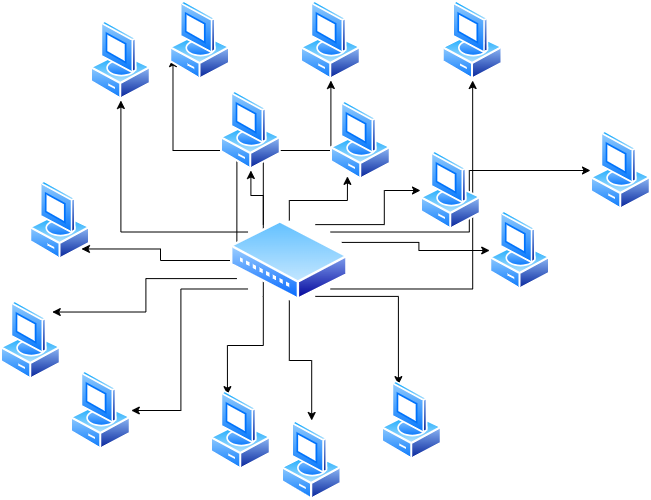

The diagram above was exported from draw.io. Its source (the exported page's mxGraphModel, read from the mxfile embedded in the PNG):
<mxGraphModel dx="1022" dy="572" grid="1" gridSize="10" guides="1" tooltips="1" connect="1" arrows="1" fold="1" page="1" pageScale="1" pageWidth="827" pageHeight="1169" math="0" shadow="0">
  <root>
    <mxCell id="0" />
    <mxCell id="1" parent="0" />
    <mxCell id="YdoLDFntHu0ESH6hG4oW-13" edge="1" parent="1" source="YdoLDFntHu0ESH6hG4oW-1" style="edgeStyle=orthogonalEdgeStyle;rounded=0;orthogonalLoop=1;jettySize=auto;html=1;exitX=0.5;exitY=0;exitDx=0;exitDy=0;entryX=0.25;entryY=1;entryDx=0;entryDy=0;" target="YdoLDFntHu0ESH6hG4oW-5">
      <mxGeometry relative="1" as="geometry" />
    </mxCell>
    <mxCell id="YdoLDFntHu0ESH6hG4oW-14" edge="1" parent="1" source="YdoLDFntHu0ESH6hG4oW-1" style="edgeStyle=orthogonalEdgeStyle;rounded=0;orthogonalLoop=1;jettySize=auto;html=1;exitX=0.25;exitY=0;exitDx=0;exitDy=0;" target="YdoLDFntHu0ESH6hG4oW-3">
      <mxGeometry relative="1" as="geometry" />
    </mxCell>
    <mxCell id="YdoLDFntHu0ESH6hG4oW-16" edge="1" parent="1" source="YdoLDFntHu0ESH6hG4oW-1" style="edgeStyle=orthogonalEdgeStyle;rounded=0;orthogonalLoop=1;jettySize=auto;html=1;exitX=0;exitY=0;exitDx=0;exitDy=0;entryX=0.5;entryY=1;entryDx=0;entryDy=0;" target="YdoLDFntHu0ESH6hG4oW-2">
      <mxGeometry relative="1" as="geometry" />
    </mxCell>
    <mxCell id="YdoLDFntHu0ESH6hG4oW-17" edge="1" parent="1" source="YdoLDFntHu0ESH6hG4oW-1" style="edgeStyle=orthogonalEdgeStyle;rounded=0;orthogonalLoop=1;jettySize=auto;html=1;exitX=1;exitY=0.25;exitDx=0;exitDy=0;" target="YdoLDFntHu0ESH6hG4oW-8">
      <mxGeometry relative="1" as="geometry" />
    </mxCell>
    <mxCell id="YdoLDFntHu0ESH6hG4oW-18" edge="1" parent="1" source="YdoLDFntHu0ESH6hG4oW-1" style="edgeStyle=orthogonalEdgeStyle;rounded=0;orthogonalLoop=1;jettySize=auto;html=1;exitX=0.75;exitY=0;exitDx=0;exitDy=0;entryX=0;entryY=0.5;entryDx=0;entryDy=0;" target="YdoLDFntHu0ESH6hG4oW-4">
      <mxGeometry relative="1" as="geometry" />
    </mxCell>
    <mxCell id="YdoLDFntHu0ESH6hG4oW-20" edge="1" parent="1" source="YdoLDFntHu0ESH6hG4oW-1" style="edgeStyle=orthogonalEdgeStyle;rounded=0;orthogonalLoop=1;jettySize=auto;html=1;exitX=1;exitY=0;exitDx=0;exitDy=0;entryX=0;entryY=0.5;entryDx=0;entryDy=0;" target="YdoLDFntHu0ESH6hG4oW-6">
      <mxGeometry relative="1" as="geometry" />
    </mxCell>
    <mxCell id="YdoLDFntHu0ESH6hG4oW-21" edge="1" parent="1" source="YdoLDFntHu0ESH6hG4oW-1" style="edgeStyle=orthogonalEdgeStyle;rounded=0;orthogonalLoop=1;jettySize=auto;html=1;exitX=0;exitY=0.5;exitDx=0;exitDy=0;entryX=1;entryY=1;entryDx=0;entryDy=0;" target="YdoLDFntHu0ESH6hG4oW-12">
      <mxGeometry relative="1" as="geometry" />
    </mxCell>
    <mxCell id="YdoLDFntHu0ESH6hG4oW-25" edge="1" parent="1" source="YdoLDFntHu0ESH6hG4oW-1" style="edgeStyle=orthogonalEdgeStyle;rounded=0;orthogonalLoop=1;jettySize=auto;html=1;exitX=0;exitY=0.25;exitDx=0;exitDy=0;entryX=0;entryY=0.75;entryDx=0;entryDy=0;" target="YdoLDFntHu0ESH6hG4oW-11">
      <mxGeometry relative="1" as="geometry" />
    </mxCell>
    <mxCell id="YdoLDFntHu0ESH6hG4oW-34" edge="1" parent="1" source="YdoLDFntHu0ESH6hG4oW-1" style="edgeStyle=orthogonalEdgeStyle;rounded=0;orthogonalLoop=1;jettySize=auto;html=1;exitX=0;exitY=0.75;exitDx=0;exitDy=0;entryX=1;entryY=0;entryDx=0;entryDy=0;" target="YdoLDFntHu0ESH6hG4oW-9">
      <mxGeometry relative="1" as="geometry" />
    </mxCell>
    <mxCell id="YdoLDFntHu0ESH6hG4oW-35" edge="1" parent="1" source="YdoLDFntHu0ESH6hG4oW-1" style="edgeStyle=orthogonalEdgeStyle;rounded=0;orthogonalLoop=1;jettySize=auto;html=1;exitX=0;exitY=1;exitDx=0;exitDy=0;entryX=1;entryY=0.5;entryDx=0;entryDy=0;" target="YdoLDFntHu0ESH6hG4oW-26">
      <mxGeometry relative="1" as="geometry" />
    </mxCell>
    <mxCell id="YdoLDFntHu0ESH6hG4oW-36" edge="1" parent="1" source="YdoLDFntHu0ESH6hG4oW-1" style="edgeStyle=orthogonalEdgeStyle;rounded=0;orthogonalLoop=1;jettySize=auto;html=1;exitX=0.25;exitY=1;exitDx=0;exitDy=0;" target="YdoLDFntHu0ESH6hG4oW-31">
      <mxGeometry relative="1" as="geometry" />
    </mxCell>
    <mxCell id="YdoLDFntHu0ESH6hG4oW-37" edge="1" parent="1" source="YdoLDFntHu0ESH6hG4oW-1" style="edgeStyle=orthogonalEdgeStyle;rounded=0;orthogonalLoop=1;jettySize=auto;html=1;exitX=0.25;exitY=1;exitDx=0;exitDy=0;entryX=0.25;entryY=0;entryDx=0;entryDy=0;" target="YdoLDFntHu0ESH6hG4oW-30">
      <mxGeometry relative="1" as="geometry" />
    </mxCell>
    <mxCell id="YdoLDFntHu0ESH6hG4oW-38" edge="1" parent="1" source="YdoLDFntHu0ESH6hG4oW-1" style="edgeStyle=orthogonalEdgeStyle;rounded=0;orthogonalLoop=1;jettySize=auto;html=1;exitX=0.5;exitY=1;exitDx=0;exitDy=0;" target="YdoLDFntHu0ESH6hG4oW-29">
      <mxGeometry relative="1" as="geometry" />
    </mxCell>
    <mxCell id="YdoLDFntHu0ESH6hG4oW-39" edge="1" parent="1" source="YdoLDFntHu0ESH6hG4oW-1" style="edgeStyle=orthogonalEdgeStyle;rounded=0;orthogonalLoop=1;jettySize=auto;html=1;exitX=0.75;exitY=1;exitDx=0;exitDy=0;entryX=0.25;entryY=0;entryDx=0;entryDy=0;" target="YdoLDFntHu0ESH6hG4oW-32">
      <mxGeometry relative="1" as="geometry" />
    </mxCell>
    <mxCell id="YdoLDFntHu0ESH6hG4oW-43" edge="1" parent="1" source="YdoLDFntHu0ESH6hG4oW-1" style="edgeStyle=orthogonalEdgeStyle;rounded=0;orthogonalLoop=1;jettySize=auto;html=1;exitX=1;exitY=1;exitDx=0;exitDy=0;" target="YdoLDFntHu0ESH6hG4oW-10">
      <mxGeometry relative="1" as="geometry" />
    </mxCell>
    <mxCell id="YdoLDFntHu0ESH6hG4oW-1" parent="1" style="image;aspect=fixed;perimeter=ellipsePerimeter;html=1;align=center;shadow=0;dashed=0;spacingTop=3;image=img/lib/active_directory/wiring_hub.svg;" value="" vertex="1">
      <mxGeometry height="80" width="117.64" x="260" y="230" as="geometry" />
    </mxCell>
    <mxCell id="YdoLDFntHu0ESH6hG4oW-2" parent="1" style="image;aspect=fixed;perimeter=ellipsePerimeter;html=1;align=center;shadow=0;dashed=0;spacingTop=3;image=img/lib/active_directory/vista_client.svg;" value="" vertex="1">
      <mxGeometry height="80" width="60.8" x="120" y="30" as="geometry" />
    </mxCell>
    <mxCell id="YdoLDFntHu0ESH6hG4oW-3" parent="1" style="image;aspect=fixed;perimeter=ellipsePerimeter;html=1;align=center;shadow=0;dashed=0;spacingTop=3;image=img/lib/active_directory/vista_client.svg;" value="" vertex="1">
      <mxGeometry height="80" width="60.8" x="250" y="100" as="geometry" />
    </mxCell>
    <mxCell id="YdoLDFntHu0ESH6hG4oW-4" parent="1" style="image;aspect=fixed;perimeter=ellipsePerimeter;html=1;align=center;shadow=0;dashed=0;spacingTop=3;image=img/lib/active_directory/vista_client.svg;" value="" vertex="1">
      <mxGeometry height="80" width="60.8" x="450" y="160" as="geometry" />
    </mxCell>
    <mxCell id="YdoLDFntHu0ESH6hG4oW-5" parent="1" style="image;aspect=fixed;perimeter=ellipsePerimeter;html=1;align=center;shadow=0;dashed=0;spacingTop=3;image=img/lib/active_directory/vista_client.svg;" value="" vertex="1">
      <mxGeometry height="80" width="60.8" x="360" y="110" as="geometry" />
    </mxCell>
    <mxCell id="YdoLDFntHu0ESH6hG4oW-6" parent="1" style="image;aspect=fixed;perimeter=ellipsePerimeter;html=1;align=center;shadow=0;dashed=0;spacingTop=3;image=img/lib/active_directory/vista_client.svg;" value="" vertex="1">
      <mxGeometry height="80" width="60.8" x="620" y="140" as="geometry" />
    </mxCell>
    <mxCell id="YdoLDFntHu0ESH6hG4oW-8" parent="1" style="image;aspect=fixed;perimeter=ellipsePerimeter;html=1;align=center;shadow=0;dashed=0;spacingTop=3;image=img/lib/active_directory/vista_client.svg;" value="" vertex="1">
      <mxGeometry height="80" width="60.8" x="519.2" y="220" as="geometry" />
    </mxCell>
    <mxCell id="YdoLDFntHu0ESH6hG4oW-9" parent="1" style="image;aspect=fixed;perimeter=ellipsePerimeter;html=1;align=center;shadow=0;dashed=0;spacingTop=3;image=img/lib/active_directory/vista_client.svg;" value="" vertex="1">
      <mxGeometry height="80" width="60.8" x="30" y="310" as="geometry" />
    </mxCell>
    <mxCell id="YdoLDFntHu0ESH6hG4oW-10" parent="1" style="image;aspect=fixed;perimeter=ellipsePerimeter;html=1;align=center;shadow=0;dashed=0;spacingTop=3;image=img/lib/active_directory/vista_client.svg;" value="" vertex="1">
      <mxGeometry height="80" width="60.8" x="471.76" y="10" as="geometry" />
    </mxCell>
    <mxCell id="YdoLDFntHu0ESH6hG4oW-11" parent="1" style="image;aspect=fixed;perimeter=ellipsePerimeter;html=1;align=center;shadow=0;dashed=0;spacingTop=3;image=img/lib/active_directory/vista_client.svg;" value="" vertex="1">
      <mxGeometry height="80" width="60.8" x="199.2" y="10" as="geometry" />
    </mxCell>
    <mxCell id="YdoLDFntHu0ESH6hG4oW-12" parent="1" style="image;aspect=fixed;perimeter=ellipsePerimeter;html=1;align=center;shadow=0;dashed=0;spacingTop=3;image=img/lib/active_directory/vista_client.svg;" value="" vertex="1">
      <mxGeometry height="80" width="60.8" x="59.19999999999999" y="190" as="geometry" />
    </mxCell>
    <mxCell id="YdoLDFntHu0ESH6hG4oW-15" edge="1" parent="1" source="YdoLDFntHu0ESH6hG4oW-2" style="edgeStyle=orthogonalEdgeStyle;rounded=0;orthogonalLoop=1;jettySize=auto;html=1;innerLoopWaypoints=1;exitX=0.5;exitY=1;exitDx=0;exitDy=0;" target="YdoLDFntHu0ESH6hG4oW-2">
      <mxGeometry relative="1" as="geometry" />
    </mxCell>
    <mxCell id="YdoLDFntHu0ESH6hG4oW-26" parent="1" style="image;aspect=fixed;perimeter=ellipsePerimeter;html=1;align=center;shadow=0;dashed=0;spacingTop=3;image=img/lib/active_directory/vista_client.svg;" value="" vertex="1">
      <mxGeometry height="80" width="60.8" x="100" y="380" as="geometry" />
    </mxCell>
    <mxCell id="YdoLDFntHu0ESH6hG4oW-29" parent="1" style="image;aspect=fixed;perimeter=ellipsePerimeter;html=1;align=center;shadow=0;dashed=0;spacingTop=3;image=img/lib/active_directory/vista_client.svg;" value="" vertex="1">
      <mxGeometry height="80" width="60.8" x="310.8" y="430" as="geometry" />
    </mxCell>
    <mxCell id="YdoLDFntHu0ESH6hG4oW-30" parent="1" style="image;aspect=fixed;perimeter=ellipsePerimeter;html=1;align=center;shadow=0;dashed=0;spacingTop=3;image=img/lib/active_directory/vista_client.svg;" value="" vertex="1">
      <mxGeometry height="80" width="60.8" x="240" y="400" as="geometry" />
    </mxCell>
    <mxCell id="YdoLDFntHu0ESH6hG4oW-31" parent="1" style="image;aspect=fixed;perimeter=ellipsePerimeter;html=1;align=center;shadow=0;dashed=0;spacingTop=3;image=img/lib/active_directory/vista_client.svg;" value="" vertex="1">
      <mxGeometry height="80" width="60.8" x="330" y="10" as="geometry" />
    </mxCell>
    <mxCell id="YdoLDFntHu0ESH6hG4oW-32" parent="1" style="image;aspect=fixed;perimeter=ellipsePerimeter;html=1;align=center;shadow=0;dashed=0;spacingTop=3;image=img/lib/active_directory/vista_client.svg;" value="" vertex="1">
      <mxGeometry height="80" width="60.8" x="410.96000000000004" y="390" as="geometry" />
    </mxCell>
  </root>
</mxGraphModel>